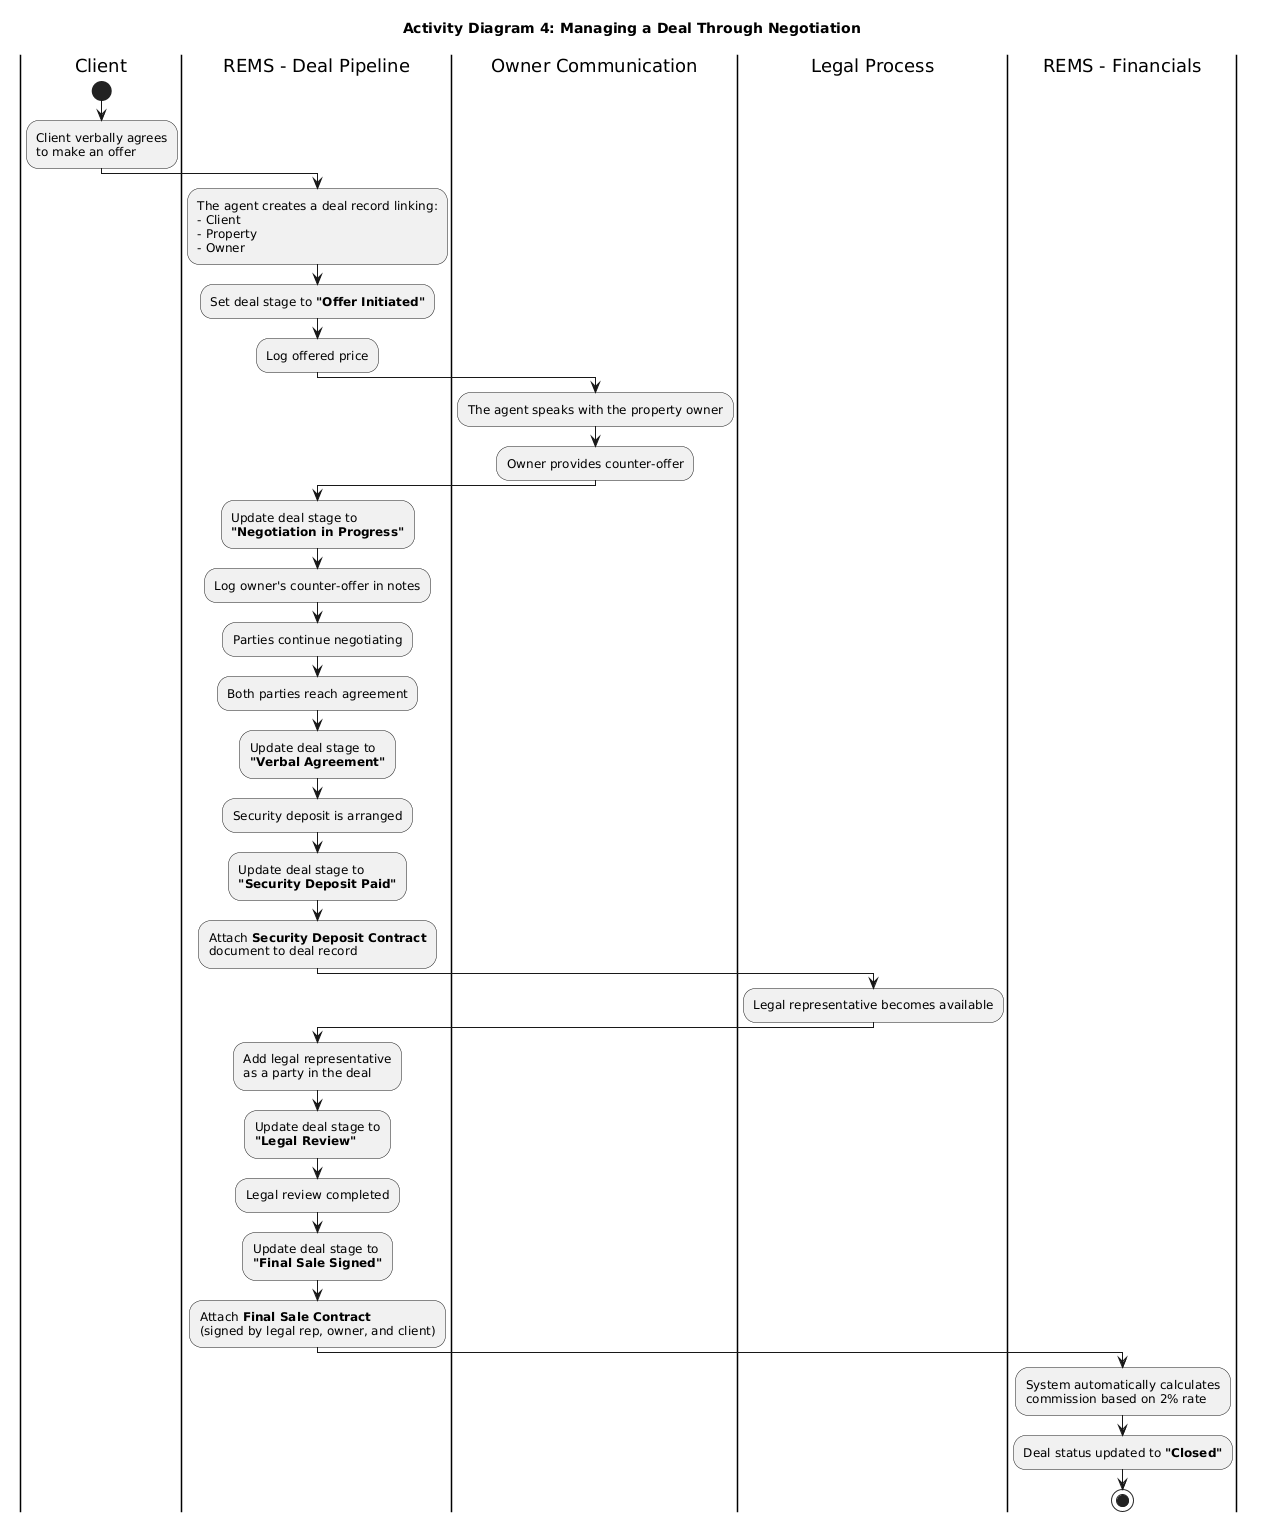

The diagram above was rendered by PlantUML. Its source (embedded in the PNG):
@startuml
title Activity Diagram 4: Managing a Deal Through Negotiation

|Client|
start
:Client verbally agrees\nto make an offer;

|REMS - Deal Pipeline|
:The agent creates a deal record linking:
- Client
- Property
- Owner;
:Set deal stage to **"Offer Initiated"**;
:Log offered price;

|Owner Communication|
:The agent speaks with the property owner;
:Owner provides counter-offer;

|REMS - Deal Pipeline|
:Update deal stage to\n**"Negotiation in Progress"**;
:Log owner's counter-offer in notes;
:Parties continue negotiating;

:Both parties reach agreement;
:Update deal stage to\n**"Verbal Agreement"**;

:Security deposit is arranged;
:Update deal stage to\n**"Security Deposit Paid"**;
:Attach **Security Deposit Contract**\ndocument to deal record;

|Legal Process|
:Legal representative becomes available;

|REMS - Deal Pipeline|
:Add legal representative\nas a party in the deal;
:Update deal stage to\n**"Legal Review"**;

:Legal review completed;
:Update deal stage to\n**"Final Sale Signed"**;
:Attach **Final Sale Contract**\n(signed by legal rep, owner, and client);

|REMS - Financials|
:System automatically calculates\ncommission based on 2% rate;
:Deal status updated to **"Closed"**;

stop
@enduml